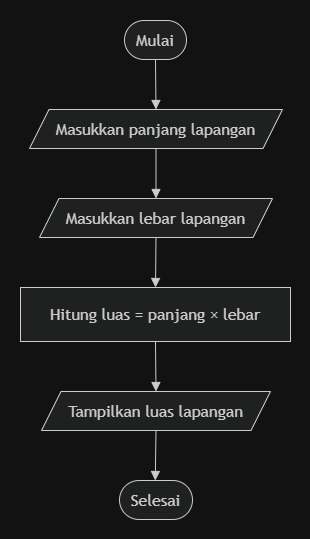

The diagram above was exported from draw.io. Its source (the exported page's mxGraphModel, read from the mxfile embedded in the PNG):
<mxGraphModel dx="1414" dy="743" grid="1" gridSize="10" guides="1" tooltips="1" connect="1" arrows="1" fold="1" page="1" pageScale="1" pageWidth="850" pageHeight="1100" math="0" shadow="0">
  <root>
    <mxCell id="0" />
    <mxCell id="1" parent="0" />
    <UserObject label="" mermaidData="{&#10;  &quot;data&quot;: &quot;flowchart TD\n    A([Mulai]) --&gt; B[/Masukkan panjang lapangan/]\n    B --&gt; C[/Masukkan lebar lapangan/]\n    C --&gt; D[Hitung luas = panjang × lebar]\n    D --&gt; E[/Tampilkan luas lapangan/]\n    E --&gt; F([Selesai])&quot;,&#10;  &quot;config&quot;: null&#10;}" id="IVEuaMasrLfzEzbqCgyZ-1">
      <mxCell connectable="0" parent="1" style="group;transparentBounds=1;editIcon=1;lockedGroup=0;groupPadding=20;" vertex="1">
        <mxGeometry as="geometry" />
      </mxCell>
    </UserObject>
    <UserObject label="Mulai" mermaidId="n:A" mermaidBaseStyle="html=1;rounded=1;whiteSpace=wrap;arcSize=50;strokeWidth=1;fillColor=light-dark(#ECECFF,#1f2020);strokeColor=light-dark(#9370DB,#cccccc);fontColor=light-dark(#333333,#cccccc);fontFamily=Trebuchet MS,Verdana,Arial,sans-serif;fontSize=16;" mermaidBaseValue="Mulai" id="IVEuaMasrLfzEzbqCgyZ-2">
      <mxCell parent="IVEuaMasrLfzEzbqCgyZ-1" style="html=1;rounded=1;whiteSpace=wrap;arcSize=50;strokeWidth=1;fillColor=light-dark(#ECECFF,#1f2020);strokeColor=light-dark(#9370DB,#cccccc);fontColor=light-dark(#333333,#cccccc);fontFamily=Trebuchet MS,Verdana,Arial,sans-serif;fontSize=16;" vertex="1">
        <mxGeometry height="39" width="62" x="144" y="40" as="geometry" />
      </mxCell>
    </UserObject>
    <UserObject label="Masukkan panjang lapangan" mermaidId="n:B" mermaidBaseStyle="html=1;shape=parallelogram;perimeter=parallelogramPerimeter;fixedSize=1;size=19.5;strokeWidth=1;whiteSpace=wrap;fillColor=light-dark(#ECECFF,#1f2020);strokeColor=light-dark(#9370DB,#cccccc);fontColor=light-dark(#333333,#cccccc);fontFamily=Trebuchet MS,Verdana,Arial,sans-serif;fontSize=16;" mermaidBaseValue="Masukkan panjang lapangan" id="IVEuaMasrLfzEzbqCgyZ-3">
      <mxCell parent="IVEuaMasrLfzEzbqCgyZ-1" style="html=1;shape=parallelogram;perimeter=parallelogramPerimeter;fixedSize=1;size=19.5;strokeWidth=1;whiteSpace=wrap;fillColor=light-dark(#ECECFF,#1f2020);strokeColor=light-dark(#9370DB,#cccccc);fontColor=light-dark(#333333,#cccccc);fontFamily=Trebuchet MS,Verdana,Arial,sans-serif;fontSize=16;" vertex="1">
        <mxGeometry height="39" width="253" x="49" y="129" as="geometry" />
      </mxCell>
    </UserObject>
    <UserObject label="Masukkan lebar lapangan" mermaidId="n:C" mermaidBaseStyle="html=1;shape=parallelogram;perimeter=parallelogramPerimeter;fixedSize=1;size=19.5;strokeWidth=1;whiteSpace=wrap;fillColor=light-dark(#ECECFF,#1f2020);strokeColor=light-dark(#9370DB,#cccccc);fontColor=light-dark(#333333,#cccccc);fontFamily=Trebuchet MS,Verdana,Arial,sans-serif;fontSize=16;" mermaidBaseValue="Masukkan lebar lapangan" id="IVEuaMasrLfzEzbqCgyZ-4">
      <mxCell parent="IVEuaMasrLfzEzbqCgyZ-1" style="html=1;shape=parallelogram;perimeter=parallelogramPerimeter;fixedSize=1;size=19.5;strokeWidth=1;whiteSpace=wrap;fillColor=light-dark(#ECECFF,#1f2020);strokeColor=light-dark(#9370DB,#cccccc);fontColor=light-dark(#333333,#cccccc);fontFamily=Trebuchet MS,Verdana,Arial,sans-serif;fontSize=16;" vertex="1">
        <mxGeometry height="39" width="233" x="59" y="218" as="geometry" />
      </mxCell>
    </UserObject>
    <UserObject label="Hitung luas = panjang × lebar" mermaidId="n:D" mermaidBaseStyle="html=1;whiteSpace=wrap;strokeWidth=1;fillColor=light-dark(#ECECFF,#1f2020);strokeColor=light-dark(#9370DB,#cccccc);fontColor=light-dark(#333333,#cccccc);fontFamily=Trebuchet MS,Verdana,Arial,sans-serif;fontSize=16;" mermaidBaseValue="Hitung luas = panjang × lebar" id="IVEuaMasrLfzEzbqCgyZ-5">
      <mxCell parent="IVEuaMasrLfzEzbqCgyZ-1" style="html=1;whiteSpace=wrap;strokeWidth=1;fillColor=light-dark(#ECECFF,#1f2020);strokeColor=light-dark(#9370DB,#cccccc);fontColor=light-dark(#333333,#cccccc);fontFamily=Trebuchet MS,Verdana,Arial,sans-serif;fontSize=16;" vertex="1">
        <mxGeometry height="54" width="270" x="40" y="307" as="geometry" />
      </mxCell>
    </UserObject>
    <UserObject label="Tampilkan luas lapangan" mermaidId="n:E" mermaidBaseStyle="html=1;shape=parallelogram;perimeter=parallelogramPerimeter;fixedSize=1;size=19.5;strokeWidth=1;whiteSpace=wrap;fillColor=light-dark(#ECECFF,#1f2020);strokeColor=light-dark(#9370DB,#cccccc);fontColor=light-dark(#333333,#cccccc);fontFamily=Trebuchet MS,Verdana,Arial,sans-serif;fontSize=16;" mermaidBaseValue="Tampilkan luas lapangan" id="IVEuaMasrLfzEzbqCgyZ-6">
      <mxCell parent="IVEuaMasrLfzEzbqCgyZ-1" style="html=1;shape=parallelogram;perimeter=parallelogramPerimeter;fixedSize=1;size=19.5;strokeWidth=1;whiteSpace=wrap;fillColor=light-dark(#ECECFF,#1f2020);strokeColor=light-dark(#9370DB,#cccccc);fontColor=light-dark(#333333,#cccccc);fontFamily=Trebuchet MS,Verdana,Arial,sans-serif;fontSize=16;" vertex="1">
        <mxGeometry height="39" width="229" x="61" y="411" as="geometry" />
      </mxCell>
    </UserObject>
    <UserObject label="Selesai" mermaidId="n:F" mermaidBaseStyle="html=1;rounded=1;whiteSpace=wrap;arcSize=50;strokeWidth=1;fillColor=light-dark(#ECECFF,#1f2020);strokeColor=light-dark(#9370DB,#cccccc);fontColor=light-dark(#333333,#cccccc);fontFamily=Trebuchet MS,Verdana,Arial,sans-serif;fontSize=16;" mermaidBaseValue="Selesai" id="IVEuaMasrLfzEzbqCgyZ-7">
      <mxCell parent="IVEuaMasrLfzEzbqCgyZ-1" style="html=1;rounded=1;whiteSpace=wrap;arcSize=50;strokeWidth=1;fillColor=light-dark(#ECECFF,#1f2020);strokeColor=light-dark(#9370DB,#cccccc);fontColor=light-dark(#333333,#cccccc);fontFamily=Trebuchet MS,Verdana,Arial,sans-serif;fontSize=16;" vertex="1">
        <mxGeometry height="39" width="73" x="139" y="500" as="geometry" />
      </mxCell>
    </UserObject>
    <UserObject label="" mermaidId="e:A-&gt;B#0" mermaidBaseStyle="curved=1;startArrow=none;endArrow=block;endSize=7;strokeColor=light-dark(#333333,#cccccc);exitX=0.5;exitY=1;entryX=0.5;entryY=0;" mermaidBaseValue="" id="IVEuaMasrLfzEzbqCgyZ-8">
      <mxCell edge="1" parent="IVEuaMasrLfzEzbqCgyZ-1" source="IVEuaMasrLfzEzbqCgyZ-2" style="curved=1;startArrow=none;endArrow=block;endSize=7;strokeColor=light-dark(#333333,#cccccc);exitX=0.5;exitY=1;entryX=0.5;entryY=0;rounded=0;" target="IVEuaMasrLfzEzbqCgyZ-3">
        <mxGeometry relative="1" as="geometry">
          <Array as="points" />
        </mxGeometry>
      </mxCell>
    </UserObject>
    <UserObject label="" mermaidId="e:B-&gt;C#0" mermaidBaseStyle="curved=1;startArrow=none;endArrow=block;endSize=7;strokeColor=light-dark(#333333,#cccccc);exitX=0.5;exitY=1;entryX=0.5;entryY=0;" mermaidBaseValue="" id="IVEuaMasrLfzEzbqCgyZ-9">
      <mxCell edge="1" parent="IVEuaMasrLfzEzbqCgyZ-1" source="IVEuaMasrLfzEzbqCgyZ-3" style="curved=1;startArrow=none;endArrow=block;endSize=7;strokeColor=light-dark(#333333,#cccccc);exitX=0.5;exitY=1;entryX=0.5;entryY=0;rounded=0;" target="IVEuaMasrLfzEzbqCgyZ-4">
        <mxGeometry relative="1" as="geometry">
          <Array as="points" />
        </mxGeometry>
      </mxCell>
    </UserObject>
    <UserObject label="" mermaidId="e:C-&gt;D#0" mermaidBaseStyle="curved=1;startArrow=none;endArrow=block;endSize=7;strokeColor=light-dark(#333333,#cccccc);exitX=0.5;exitY=1;entryX=0.5;entryY=0;" mermaidBaseValue="" id="IVEuaMasrLfzEzbqCgyZ-10">
      <mxCell edge="1" parent="IVEuaMasrLfzEzbqCgyZ-1" source="IVEuaMasrLfzEzbqCgyZ-4" style="curved=1;startArrow=none;endArrow=block;endSize=7;strokeColor=light-dark(#333333,#cccccc);exitX=0.5;exitY=1;entryX=0.5;entryY=0;rounded=0;" target="IVEuaMasrLfzEzbqCgyZ-5">
        <mxGeometry relative="1" as="geometry">
          <Array as="points" />
        </mxGeometry>
      </mxCell>
    </UserObject>
    <UserObject label="" mermaidId="e:D-&gt;E#0" mermaidBaseStyle="curved=1;startArrow=none;endArrow=block;endSize=7;strokeColor=light-dark(#333333,#cccccc);exitX=0.5;exitY=1;entryX=0.5;entryY=0;" mermaidBaseValue="" id="IVEuaMasrLfzEzbqCgyZ-11">
      <mxCell edge="1" parent="IVEuaMasrLfzEzbqCgyZ-1" source="IVEuaMasrLfzEzbqCgyZ-5" style="curved=1;startArrow=none;endArrow=block;endSize=7;strokeColor=light-dark(#333333,#cccccc);exitX=0.5;exitY=1;entryX=0.5;entryY=0;rounded=0;" target="IVEuaMasrLfzEzbqCgyZ-6">
        <mxGeometry relative="1" as="geometry">
          <Array as="points" />
        </mxGeometry>
      </mxCell>
    </UserObject>
    <UserObject label="" mermaidId="e:E-&gt;F#0" mermaidBaseStyle="curved=1;startArrow=none;endArrow=block;endSize=7;strokeColor=light-dark(#333333,#cccccc);exitX=0.5;exitY=1;entryX=0.49;entryY=0;" mermaidBaseValue="" id="IVEuaMasrLfzEzbqCgyZ-12">
      <mxCell edge="1" parent="IVEuaMasrLfzEzbqCgyZ-1" source="IVEuaMasrLfzEzbqCgyZ-6" style="curved=1;startArrow=none;endArrow=block;endSize=7;strokeColor=light-dark(#333333,#cccccc);exitX=0.5;exitY=1;entryX=0.49;entryY=0;rounded=0;" target="IVEuaMasrLfzEzbqCgyZ-7">
        <mxGeometry relative="1" as="geometry">
          <Array as="points" />
        </mxGeometry>
      </mxCell>
    </UserObject>
  </root>
</mxGraphModel>